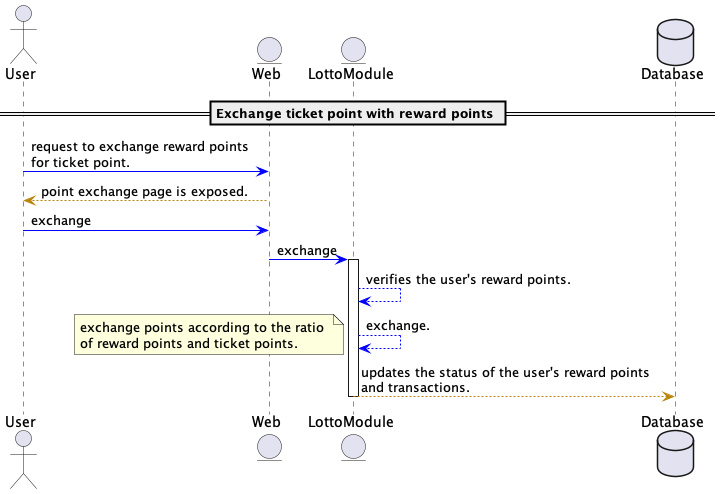

The diagram above was rendered by PlantUML. Its source (embedded in the PNG):
@startuml
!define RECTANGLE_CLASS
!define RECTANGLE_BLUE Class<<BLUE>>

skinparam shadowing false
skinparam backgroundColor #FFFFFF
skinparam ArrowColor #0000FF
skinparam activity {
    BackgroundColor<<BLUE>> #ADD8E6
    BorderColor<<BLUE>> #00008B
    FontColor<<BLUE>> #00008B
    FontSize 12
}
skinparam class {
    BackgroundColor #FEFECE
    BorderColor #B8860B
    ArrowColor #B8860B
    FontSize 12
    FontName Arial
}
skinparam usecase {
    BackgroundColor #FFFFA3
    BorderColor #FFA500
    FontSize 12
    FontName Arial
}
skinparam package {
    BackgroundColor #FFFFFF
    BorderColor #B8860B
    FontSize 12
    FontName Arial
}
skinparam participant {
    BackgroundColor #B0E0E6
    BorderColor #4682B4
    FontSize 12
    FontName Arial
}

actor User
entity Web
entity LottoModule
database Database


== Exchange ticket point with reward points ==

User -[#0000FF]> Web : request to exchange reward points \nfor ticket point.
Web --> User: point exchange page is exposed.
User -[#0000FF]> Web : exchange
Web -[#0000FF]> LottoModule: exchange

activate LottoModule
LottoModule --[#0000FF]> LottoModule : verifies the user's reward points.


LottoModule -[#0000FF]-> LottoModule : exchange.
note left: exchange points according to the ratio \nof reward points and ticket points.
LottoModule --> Database : updates the status of the user's reward points \nand transactions.

deactivate LottoModule


@enduml